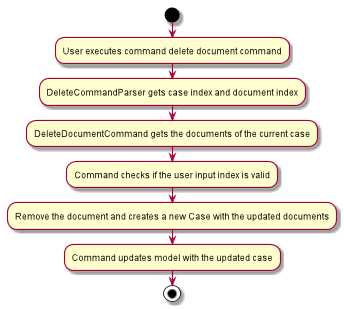

The diagram above was rendered by PlantUML. Its source (embedded in the PNG):
@startuml
start
:User executes command delete document command;

:DeleteCommandParser gets case index and document index;

:DeleteDocumentCommand gets the documents of the current case;

:Command checks if the user input index is valid;

:Remove the document and creates a new Case with the updated documents;

:Command updates model with the updated case;

stop
@enduml